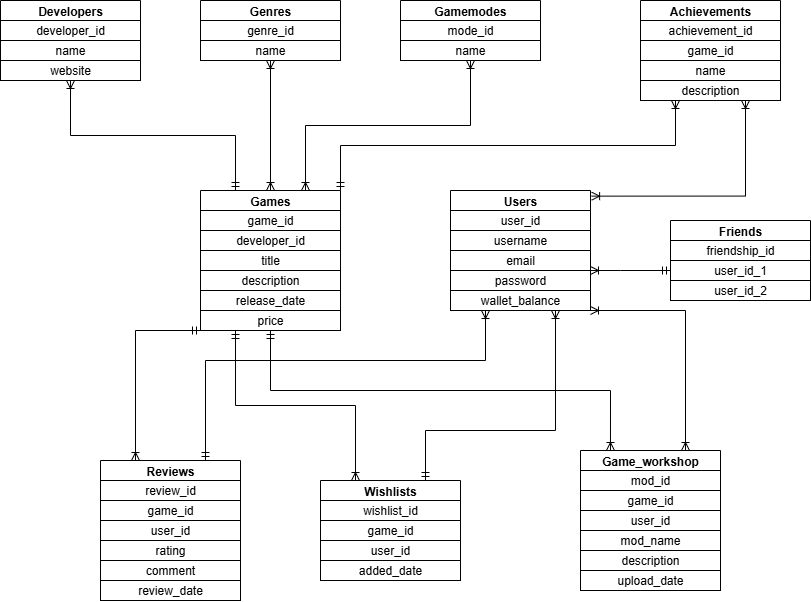

The diagram above was exported from draw.io. Its source (the exported page's mxGraphModel, read from the mxfile embedded in the PNG):
<mxGraphModel dx="1188" dy="626" grid="1" gridSize="10" guides="1" tooltips="1" connect="1" arrows="1" fold="1" page="1" pageScale="1" pageWidth="827" pageHeight="1169" math="0" shadow="0">
  <root>
    <mxCell id="0" />
    <mxCell id="1" parent="0" />
    <mxCell id="kzPIDT3LAyFRl12MddaA-36" value="Developers" style="swimlane;startSize=20;" vertex="1" parent="1">
      <mxGeometry width="140" height="80" as="geometry" />
    </mxCell>
    <mxCell id="kzPIDT3LAyFRl12MddaA-37" value="developer_id" style="rounded=0;whiteSpace=wrap;html=1;" vertex="1" parent="kzPIDT3LAyFRl12MddaA-36">
      <mxGeometry y="20" width="140" height="20" as="geometry" />
    </mxCell>
    <mxCell id="kzPIDT3LAyFRl12MddaA-38" value="name" style="rounded=0;whiteSpace=wrap;html=1;" vertex="1" parent="kzPIDT3LAyFRl12MddaA-36">
      <mxGeometry y="40" width="140" height="20" as="geometry" />
    </mxCell>
    <mxCell id="kzPIDT3LAyFRl12MddaA-39" value="website" style="rounded=0;whiteSpace=wrap;html=1;" vertex="1" parent="kzPIDT3LAyFRl12MddaA-36">
      <mxGeometry y="60" width="140" height="20" as="geometry" />
    </mxCell>
    <mxCell id="kzPIDT3LAyFRl12MddaA-40" value="Genres" style="swimlane;startSize=20;" vertex="1" parent="1">
      <mxGeometry x="200" width="140" height="60" as="geometry" />
    </mxCell>
    <mxCell id="kzPIDT3LAyFRl12MddaA-41" value="genre_id" style="rounded=0;whiteSpace=wrap;html=1;" vertex="1" parent="kzPIDT3LAyFRl12MddaA-40">
      <mxGeometry y="20" width="140" height="20" as="geometry" />
    </mxCell>
    <mxCell id="kzPIDT3LAyFRl12MddaA-42" value="name" style="rounded=0;whiteSpace=wrap;html=1;" vertex="1" parent="kzPIDT3LAyFRl12MddaA-40">
      <mxGeometry y="40" width="140" height="20" as="geometry" />
    </mxCell>
    <mxCell id="kzPIDT3LAyFRl12MddaA-46" value="Gamemodes" style="swimlane;startSize=20;" vertex="1" parent="1">
      <mxGeometry x="400" width="140" height="60" as="geometry" />
    </mxCell>
    <mxCell id="kzPIDT3LAyFRl12MddaA-47" value="mode_id" style="rounded=0;whiteSpace=wrap;html=1;" vertex="1" parent="kzPIDT3LAyFRl12MddaA-46">
      <mxGeometry y="20" width="140" height="20" as="geometry" />
    </mxCell>
    <mxCell id="kzPIDT3LAyFRl12MddaA-48" value="name" style="rounded=0;whiteSpace=wrap;html=1;" vertex="1" parent="kzPIDT3LAyFRl12MddaA-46">
      <mxGeometry y="40" width="140" height="20" as="geometry" />
    </mxCell>
    <mxCell id="kzPIDT3LAyFRl12MddaA-50" value="Achievements" style="swimlane;startSize=20;" vertex="1" parent="1">
      <mxGeometry x="640" width="140" height="100" as="geometry" />
    </mxCell>
    <mxCell id="kzPIDT3LAyFRl12MddaA-51" value="achievement_id" style="rounded=0;whiteSpace=wrap;html=1;" vertex="1" parent="kzPIDT3LAyFRl12MddaA-50">
      <mxGeometry y="20" width="140" height="20" as="geometry" />
    </mxCell>
    <mxCell id="kzPIDT3LAyFRl12MddaA-52" value="game_id" style="rounded=0;whiteSpace=wrap;html=1;" vertex="1" parent="kzPIDT3LAyFRl12MddaA-50">
      <mxGeometry y="40" width="140" height="20" as="geometry" />
    </mxCell>
    <mxCell id="kzPIDT3LAyFRl12MddaA-53" value="name" style="rounded=0;whiteSpace=wrap;html=1;" vertex="1" parent="kzPIDT3LAyFRl12MddaA-50">
      <mxGeometry y="60" width="140" height="20" as="geometry" />
    </mxCell>
    <mxCell id="kzPIDT3LAyFRl12MddaA-54" value="description" style="rounded=0;whiteSpace=wrap;html=1;" vertex="1" parent="kzPIDT3LAyFRl12MddaA-50">
      <mxGeometry y="80" width="140" height="20" as="geometry" />
    </mxCell>
    <mxCell id="kzPIDT3LAyFRl12MddaA-56" value="Games" style="swimlane;startSize=20;" vertex="1" parent="1">
      <mxGeometry x="200" y="190" width="140" height="140" as="geometry" />
    </mxCell>
    <mxCell id="kzPIDT3LAyFRl12MddaA-57" value="game_id" style="rounded=0;whiteSpace=wrap;html=1;" vertex="1" parent="kzPIDT3LAyFRl12MddaA-56">
      <mxGeometry y="20" width="140" height="20" as="geometry" />
    </mxCell>
    <mxCell id="kzPIDT3LAyFRl12MddaA-58" value="developer_id" style="rounded=0;whiteSpace=wrap;html=1;" vertex="1" parent="kzPIDT3LAyFRl12MddaA-56">
      <mxGeometry y="40" width="140" height="20" as="geometry" />
    </mxCell>
    <mxCell id="kzPIDT3LAyFRl12MddaA-59" value="title" style="rounded=0;whiteSpace=wrap;html=1;" vertex="1" parent="kzPIDT3LAyFRl12MddaA-56">
      <mxGeometry y="60" width="140" height="20" as="geometry" />
    </mxCell>
    <mxCell id="kzPIDT3LAyFRl12MddaA-60" value="description" style="rounded=0;whiteSpace=wrap;html=1;" vertex="1" parent="kzPIDT3LAyFRl12MddaA-56">
      <mxGeometry y="80" width="140" height="20" as="geometry" />
    </mxCell>
    <mxCell id="kzPIDT3LAyFRl12MddaA-61" value="release_date" style="rounded=0;whiteSpace=wrap;html=1;" vertex="1" parent="kzPIDT3LAyFRl12MddaA-56">
      <mxGeometry y="100" width="140" height="20" as="geometry" />
    </mxCell>
    <mxCell id="kzPIDT3LAyFRl12MddaA-62" value="price" style="rounded=0;whiteSpace=wrap;html=1;" vertex="1" parent="kzPIDT3LAyFRl12MddaA-56">
      <mxGeometry y="120" width="140" height="20" as="geometry" />
    </mxCell>
    <mxCell id="kzPIDT3LAyFRl12MddaA-63" value="" style="rounded=0;whiteSpace=wrap;html=1;" vertex="1" parent="kzPIDT3LAyFRl12MddaA-56">
      <mxGeometry y="140" width="140" as="geometry" />
    </mxCell>
    <mxCell id="kzPIDT3LAyFRl12MddaA-64" value="Users" style="swimlane;startSize=20;" vertex="1" parent="1">
      <mxGeometry x="450" y="190" width="140" height="120" as="geometry" />
    </mxCell>
    <mxCell id="kzPIDT3LAyFRl12MddaA-65" value="user_id" style="rounded=0;whiteSpace=wrap;html=1;" vertex="1" parent="kzPIDT3LAyFRl12MddaA-64">
      <mxGeometry y="20" width="140" height="20" as="geometry" />
    </mxCell>
    <mxCell id="kzPIDT3LAyFRl12MddaA-66" value="username" style="rounded=0;whiteSpace=wrap;html=1;" vertex="1" parent="kzPIDT3LAyFRl12MddaA-64">
      <mxGeometry y="40" width="140" height="20" as="geometry" />
    </mxCell>
    <mxCell id="kzPIDT3LAyFRl12MddaA-67" value="email" style="rounded=0;whiteSpace=wrap;html=1;" vertex="1" parent="kzPIDT3LAyFRl12MddaA-64">
      <mxGeometry y="60" width="140" height="20" as="geometry" />
    </mxCell>
    <mxCell id="kzPIDT3LAyFRl12MddaA-68" value="password" style="rounded=0;whiteSpace=wrap;html=1;" vertex="1" parent="kzPIDT3LAyFRl12MddaA-64">
      <mxGeometry y="80" width="140" height="20" as="geometry" />
    </mxCell>
    <mxCell id="kzPIDT3LAyFRl12MddaA-69" value="wallet_balance" style="rounded=0;whiteSpace=wrap;html=1;" vertex="1" parent="kzPIDT3LAyFRl12MddaA-64">
      <mxGeometry y="100" width="140" height="20" as="geometry" />
    </mxCell>
    <mxCell id="kzPIDT3LAyFRl12MddaA-70" value="" style="rounded=0;whiteSpace=wrap;html=1;" vertex="1" parent="kzPIDT3LAyFRl12MddaA-64">
      <mxGeometry y="120" width="140" as="geometry" />
    </mxCell>
    <mxCell id="kzPIDT3LAyFRl12MddaA-71" value="" style="rounded=0;whiteSpace=wrap;html=1;" vertex="1" parent="kzPIDT3LAyFRl12MddaA-64">
      <mxGeometry y="140" width="140" as="geometry" />
    </mxCell>
    <mxCell id="kzPIDT3LAyFRl12MddaA-72" value="Reviews" style="swimlane;startSize=20;" vertex="1" parent="1">
      <mxGeometry x="100" y="460" width="140" height="140" as="geometry" />
    </mxCell>
    <mxCell id="kzPIDT3LAyFRl12MddaA-73" value="review_id" style="rounded=0;whiteSpace=wrap;html=1;" vertex="1" parent="kzPIDT3LAyFRl12MddaA-72">
      <mxGeometry y="20" width="140" height="20" as="geometry" />
    </mxCell>
    <mxCell id="kzPIDT3LAyFRl12MddaA-74" value="game_id" style="rounded=0;whiteSpace=wrap;html=1;" vertex="1" parent="kzPIDT3LAyFRl12MddaA-72">
      <mxGeometry y="40" width="140" height="20" as="geometry" />
    </mxCell>
    <mxCell id="kzPIDT3LAyFRl12MddaA-75" value="user_id" style="rounded=0;whiteSpace=wrap;html=1;" vertex="1" parent="kzPIDT3LAyFRl12MddaA-72">
      <mxGeometry y="60" width="140" height="20" as="geometry" />
    </mxCell>
    <mxCell id="kzPIDT3LAyFRl12MddaA-76" value="rating" style="rounded=0;whiteSpace=wrap;html=1;" vertex="1" parent="kzPIDT3LAyFRl12MddaA-72">
      <mxGeometry y="80" width="140" height="20" as="geometry" />
    </mxCell>
    <mxCell id="kzPIDT3LAyFRl12MddaA-77" value="comment" style="rounded=0;whiteSpace=wrap;html=1;" vertex="1" parent="kzPIDT3LAyFRl12MddaA-72">
      <mxGeometry y="100" width="140" height="20" as="geometry" />
    </mxCell>
    <mxCell id="kzPIDT3LAyFRl12MddaA-78" value="review_date" style="rounded=0;whiteSpace=wrap;html=1;" vertex="1" parent="kzPIDT3LAyFRl12MddaA-72">
      <mxGeometry y="120" width="140" height="20" as="geometry" />
    </mxCell>
    <mxCell id="kzPIDT3LAyFRl12MddaA-79" value="" style="rounded=0;whiteSpace=wrap;html=1;" vertex="1" parent="kzPIDT3LAyFRl12MddaA-72">
      <mxGeometry y="140" width="140" as="geometry" />
    </mxCell>
    <mxCell id="kzPIDT3LAyFRl12MddaA-88" value="Friends" style="swimlane;startSize=20;" vertex="1" parent="1">
      <mxGeometry x="670" y="220" width="140" height="80" as="geometry" />
    </mxCell>
    <mxCell id="kzPIDT3LAyFRl12MddaA-89" value="friendship_id" style="rounded=0;whiteSpace=wrap;html=1;" vertex="1" parent="kzPIDT3LAyFRl12MddaA-88">
      <mxGeometry y="20" width="140" height="20" as="geometry" />
    </mxCell>
    <mxCell id="kzPIDT3LAyFRl12MddaA-90" value="user_id_1" style="rounded=0;whiteSpace=wrap;html=1;" vertex="1" parent="kzPIDT3LAyFRl12MddaA-88">
      <mxGeometry y="40" width="140" height="20" as="geometry" />
    </mxCell>
    <mxCell id="kzPIDT3LAyFRl12MddaA-91" value="user_id_2" style="rounded=0;whiteSpace=wrap;html=1;" vertex="1" parent="kzPIDT3LAyFRl12MddaA-88">
      <mxGeometry y="60" width="140" height="20" as="geometry" />
    </mxCell>
    <mxCell id="kzPIDT3LAyFRl12MddaA-92" value="Wishlists" style="swimlane;startSize=20;" vertex="1" parent="1">
      <mxGeometry x="320" y="480" width="140" height="100" as="geometry" />
    </mxCell>
    <mxCell id="kzPIDT3LAyFRl12MddaA-93" value="wishlist_id" style="rounded=0;whiteSpace=wrap;html=1;" vertex="1" parent="kzPIDT3LAyFRl12MddaA-92">
      <mxGeometry y="20" width="140" height="20" as="geometry" />
    </mxCell>
    <mxCell id="kzPIDT3LAyFRl12MddaA-94" value="game_id" style="rounded=0;whiteSpace=wrap;html=1;" vertex="1" parent="kzPIDT3LAyFRl12MddaA-92">
      <mxGeometry y="40" width="140" height="20" as="geometry" />
    </mxCell>
    <mxCell id="kzPIDT3LAyFRl12MddaA-95" value="user_id" style="rounded=0;whiteSpace=wrap;html=1;" vertex="1" parent="kzPIDT3LAyFRl12MddaA-92">
      <mxGeometry y="60" width="140" height="20" as="geometry" />
    </mxCell>
    <mxCell id="kzPIDT3LAyFRl12MddaA-96" value="added_date" style="rounded=0;whiteSpace=wrap;html=1;" vertex="1" parent="kzPIDT3LAyFRl12MddaA-92">
      <mxGeometry y="80" width="140" height="20" as="geometry" />
    </mxCell>
    <mxCell id="kzPIDT3LAyFRl12MddaA-97" value="Game_workshop" style="swimlane;startSize=20;" vertex="1" parent="1">
      <mxGeometry x="580" y="450" width="140" height="140" as="geometry" />
    </mxCell>
    <mxCell id="kzPIDT3LAyFRl12MddaA-98" value="mod_id" style="rounded=0;whiteSpace=wrap;html=1;" vertex="1" parent="kzPIDT3LAyFRl12MddaA-97">
      <mxGeometry y="20" width="140" height="20" as="geometry" />
    </mxCell>
    <mxCell id="kzPIDT3LAyFRl12MddaA-99" value="game_id" style="rounded=0;whiteSpace=wrap;html=1;" vertex="1" parent="kzPIDT3LAyFRl12MddaA-97">
      <mxGeometry y="40" width="140" height="20" as="geometry" />
    </mxCell>
    <mxCell id="kzPIDT3LAyFRl12MddaA-100" value="user_id" style="rounded=0;whiteSpace=wrap;html=1;" vertex="1" parent="kzPIDT3LAyFRl12MddaA-97">
      <mxGeometry y="60" width="140" height="20" as="geometry" />
    </mxCell>
    <mxCell id="kzPIDT3LAyFRl12MddaA-101" value="mod_name" style="rounded=0;whiteSpace=wrap;html=1;" vertex="1" parent="kzPIDT3LAyFRl12MddaA-97">
      <mxGeometry y="80" width="140" height="20" as="geometry" />
    </mxCell>
    <mxCell id="kzPIDT3LAyFRl12MddaA-102" value="description" style="rounded=0;whiteSpace=wrap;html=1;" vertex="1" parent="kzPIDT3LAyFRl12MddaA-97">
      <mxGeometry y="100" width="140" height="20" as="geometry" />
    </mxCell>
    <mxCell id="kzPIDT3LAyFRl12MddaA-103" value="upload_date" style="rounded=0;whiteSpace=wrap;html=1;" vertex="1" parent="kzPIDT3LAyFRl12MddaA-97">
      <mxGeometry y="120" width="140" height="20" as="geometry" />
    </mxCell>
    <mxCell id="kzPIDT3LAyFRl12MddaA-104" value="" style="rounded=0;whiteSpace=wrap;html=1;" vertex="1" parent="kzPIDT3LAyFRl12MddaA-97">
      <mxGeometry y="140" width="140" as="geometry" />
    </mxCell>
    <mxCell id="kzPIDT3LAyFRl12MddaA-105" value="" style="edgeStyle=orthogonalEdgeStyle;fontSize=12;html=1;endArrow=ERoneToMany;startArrow=ERoneToMany;rounded=0;strokeColor=default;entryX=0.5;entryY=1;entryDx=0;entryDy=0;exitX=0.5;exitY=0;exitDx=0;exitDy=0;" edge="1" parent="1" source="kzPIDT3LAyFRl12MddaA-56" target="kzPIDT3LAyFRl12MddaA-40">
      <mxGeometry width="100" height="100" relative="1" as="geometry">
        <mxPoint x="160" y="170" as="sourcePoint" />
        <mxPoint x="270" y="80" as="targetPoint" />
      </mxGeometry>
    </mxCell>
    <mxCell id="kzPIDT3LAyFRl12MddaA-107" value="" style="edgeStyle=orthogonalEdgeStyle;fontSize=12;html=1;endArrow=ERoneToMany;startArrow=ERoneToMany;rounded=0;entryX=0.5;entryY=1;entryDx=0;entryDy=0;exitX=0.75;exitY=0;exitDx=0;exitDy=0;" edge="1" parent="1" source="kzPIDT3LAyFRl12MddaA-56" target="kzPIDT3LAyFRl12MddaA-46">
      <mxGeometry width="100" height="100" relative="1" as="geometry">
        <mxPoint x="350" y="220" as="sourcePoint" />
        <mxPoint x="450" y="120" as="targetPoint" />
      </mxGeometry>
    </mxCell>
    <mxCell id="kzPIDT3LAyFRl12MddaA-108" value="" style="edgeStyle=orthogonalEdgeStyle;fontSize=12;html=1;endArrow=ERoneToMany;startArrow=ERmandOne;rounded=0;exitX=1;exitY=0;exitDx=0;exitDy=0;entryX=0.25;entryY=1;entryDx=0;entryDy=0;" edge="1" parent="1" source="kzPIDT3LAyFRl12MddaA-56" target="kzPIDT3LAyFRl12MddaA-54">
      <mxGeometry width="100" height="100" relative="1" as="geometry">
        <mxPoint x="350" y="220" as="sourcePoint" />
        <mxPoint x="450" y="120" as="targetPoint" />
      </mxGeometry>
    </mxCell>
    <mxCell id="kzPIDT3LAyFRl12MddaA-111" value="" style="edgeStyle=orthogonalEdgeStyle;fontSize=12;html=1;endArrow=ERoneToMany;startArrow=ERoneToMany;rounded=0;exitX=1.008;exitY=0.047;exitDx=0;exitDy=0;exitPerimeter=0;entryX=0.75;entryY=1;entryDx=0;entryDy=0;" edge="1" parent="1" source="kzPIDT3LAyFRl12MddaA-64" target="kzPIDT3LAyFRl12MddaA-54">
      <mxGeometry width="100" height="100" relative="1" as="geometry">
        <mxPoint x="350" y="220" as="sourcePoint" />
        <mxPoint x="450" y="120" as="targetPoint" />
      </mxGeometry>
    </mxCell>
    <mxCell id="kzPIDT3LAyFRl12MddaA-112" value="" style="edgeStyle=orthogonalEdgeStyle;fontSize=12;html=1;endArrow=ERoneToMany;startArrow=ERmandOne;rounded=0;exitX=0.25;exitY=0;exitDx=0;exitDy=0;entryX=0.5;entryY=1;entryDx=0;entryDy=0;" edge="1" parent="1" source="kzPIDT3LAyFRl12MddaA-56" target="kzPIDT3LAyFRl12MddaA-36">
      <mxGeometry width="100" height="100" relative="1" as="geometry">
        <mxPoint x="350" y="310" as="sourcePoint" />
        <mxPoint x="100" y="140" as="targetPoint" />
      </mxGeometry>
    </mxCell>
    <mxCell id="kzPIDT3LAyFRl12MddaA-113" value="" style="edgeStyle=orthogonalEdgeStyle;fontSize=12;html=1;endArrow=ERoneToMany;startArrow=ERmandOne;rounded=0;exitX=0;exitY=1;exitDx=0;exitDy=0;entryX=0.25;entryY=0;entryDx=0;entryDy=0;" edge="1" parent="1" source="kzPIDT3LAyFRl12MddaA-56" target="kzPIDT3LAyFRl12MddaA-72">
      <mxGeometry width="100" height="100" relative="1" as="geometry">
        <mxPoint x="350" y="390" as="sourcePoint" />
        <mxPoint x="450" y="290" as="targetPoint" />
        <Array as="points">
          <mxPoint x="135" y="330" />
        </Array>
      </mxGeometry>
    </mxCell>
    <mxCell id="kzPIDT3LAyFRl12MddaA-114" value="" style="edgeStyle=orthogonalEdgeStyle;fontSize=12;html=1;endArrow=ERoneToMany;startArrow=ERmandOne;rounded=0;exitX=0;exitY=0.5;exitDx=0;exitDy=0;entryX=1;entryY=0;entryDx=0;entryDy=0;" edge="1" parent="1" source="kzPIDT3LAyFRl12MddaA-90" target="kzPIDT3LAyFRl12MddaA-68">
      <mxGeometry width="100" height="100" relative="1" as="geometry">
        <mxPoint x="370" y="400" as="sourcePoint" />
        <mxPoint x="450" y="290" as="targetPoint" />
        <Array as="points">
          <mxPoint x="620" y="270" />
          <mxPoint x="620" y="270" />
        </Array>
      </mxGeometry>
    </mxCell>
    <mxCell id="kzPIDT3LAyFRl12MddaA-115" value="" style="edgeStyle=orthogonalEdgeStyle;fontSize=12;html=1;endArrow=ERoneToMany;startArrow=ERmandOne;rounded=0;exitX=0.25;exitY=1;exitDx=0;exitDy=0;entryX=0.25;entryY=0;entryDx=0;entryDy=0;" edge="1" parent="1" source="kzPIDT3LAyFRl12MddaA-56" target="kzPIDT3LAyFRl12MddaA-92">
      <mxGeometry width="100" height="100" relative="1" as="geometry">
        <mxPoint x="290" y="380" as="sourcePoint" />
        <mxPoint x="450" y="290" as="targetPoint" />
      </mxGeometry>
    </mxCell>
    <mxCell id="kzPIDT3LAyFRl12MddaA-117" value="" style="edgeStyle=orthogonalEdgeStyle;fontSize=12;html=1;endArrow=ERoneToMany;startArrow=ERmandOne;rounded=0;entryX=0.214;entryY=0;entryDx=0;entryDy=0;entryPerimeter=0;exitX=0;exitY=0;exitDx=0;exitDy=0;" edge="1" parent="1" source="kzPIDT3LAyFRl12MddaA-63" target="kzPIDT3LAyFRl12MddaA-97">
      <mxGeometry width="100" height="100" relative="1" as="geometry">
        <mxPoint x="410" y="450" as="sourcePoint" />
        <mxPoint x="510" y="350" as="targetPoint" />
        <Array as="points">
          <mxPoint x="270" y="390" />
          <mxPoint x="610" y="390" />
        </Array>
      </mxGeometry>
    </mxCell>
    <mxCell id="kzPIDT3LAyFRl12MddaA-118" value="" style="edgeStyle=orthogonalEdgeStyle;fontSize=12;html=1;endArrow=ERoneToMany;startArrow=ERoneToMany;rounded=0;entryX=1;entryY=1;entryDx=0;entryDy=0;exitX=0.75;exitY=0;exitDx=0;exitDy=0;" edge="1" parent="1" source="kzPIDT3LAyFRl12MddaA-97" target="kzPIDT3LAyFRl12MddaA-64">
      <mxGeometry width="100" height="100" relative="1" as="geometry">
        <mxPoint x="350" y="310" as="sourcePoint" />
        <mxPoint x="450" y="210" as="targetPoint" />
        <Array as="points">
          <mxPoint x="685" y="310" />
        </Array>
      </mxGeometry>
    </mxCell>
    <mxCell id="kzPIDT3LAyFRl12MddaA-119" value="" style="edgeStyle=orthogonalEdgeStyle;fontSize=12;html=1;endArrow=ERoneToMany;startArrow=ERmandOne;rounded=0;entryX=0.75;entryY=1;entryDx=0;entryDy=0;exitX=0.75;exitY=0;exitDx=0;exitDy=0;" edge="1" parent="1" source="kzPIDT3LAyFRl12MddaA-92" target="kzPIDT3LAyFRl12MddaA-64">
      <mxGeometry width="100" height="100" relative="1" as="geometry">
        <mxPoint x="350" y="390" as="sourcePoint" />
        <mxPoint x="450" y="290" as="targetPoint" />
        <Array as="points">
          <mxPoint x="425" y="430" />
          <mxPoint x="555" y="430" />
        </Array>
      </mxGeometry>
    </mxCell>
    <mxCell id="kzPIDT3LAyFRl12MddaA-120" value="" style="edgeStyle=orthogonalEdgeStyle;fontSize=12;html=1;endArrow=ERoneToMany;startArrow=ERmandOne;rounded=0;entryX=0.25;entryY=1;entryDx=0;entryDy=0;exitX=0.75;exitY=0;exitDx=0;exitDy=0;" edge="1" parent="1" source="kzPIDT3LAyFRl12MddaA-72" target="kzPIDT3LAyFRl12MddaA-64">
      <mxGeometry width="100" height="100" relative="1" as="geometry">
        <mxPoint x="370" y="420" as="sourcePoint" />
        <mxPoint x="470" y="320" as="targetPoint" />
        <Array as="points">
          <mxPoint x="205" y="360" />
          <mxPoint x="485" y="360" />
        </Array>
      </mxGeometry>
    </mxCell>
  </root>
</mxGraphModel>